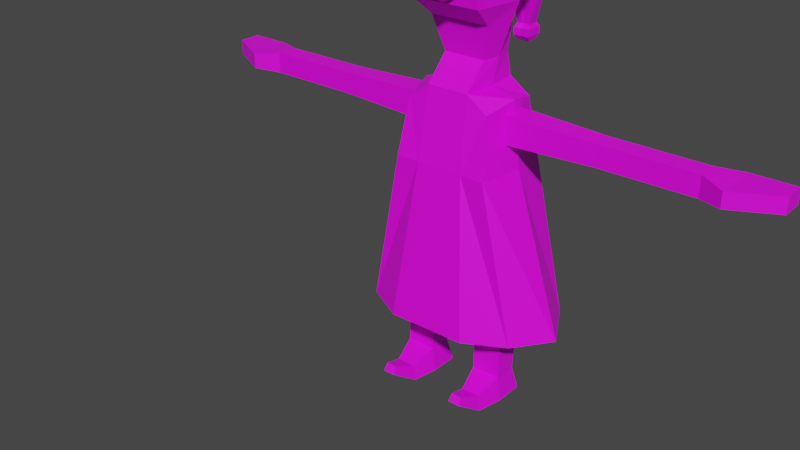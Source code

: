 # Source: helper.blend  (saved by Blender 2.93.21; exported with 4.5.12 LTS)
import bpy
from mathutils import Matrix  # noqa: F401  (used for matrix-valued properties, if any)

bpy.ops.wm.read_factory_settings(use_empty=True)
scene = bpy.context.scene
scene.name = 'Scene'

# ---- collections
col_collection = bpy.data.collections.new('Collection'); scene.collection.children.link(col_collection)

# ---- images (referenced by path relative to the original .blend; pixels are not part of the script)
import os
ASSET_DIR = os.environ.get("B2B_ASSET_DIR", "")  # directory of the original .blend (textures are referenced by path, not embedded)
HERE = os.path.dirname(os.path.abspath(__file__))  # packed textures are extracted next to this script under _unpacked/

def load_image(name, relpath, width, height, colorspace="sRGB"):
    """Load a texture the original file referenced (path relative to the .blend, or extracted next to this script)."""
    p = next((c for c in (os.path.join(HERE, relpath), os.path.join(ASSET_DIR, relpath)) if relpath and os.path.exists(c)), "")
    if p:
        img = bpy.data.images.load(p, check_existing=True)
        img.name = name
    else:  # same state as the original file: an image datablock whose file is absent (Cycles renders it pink)
        img = bpy.data.images.new(name, width, height)
        img.source = "FILE"
        img.filepath = "//" + (relpath or name)
    img.colorspace_settings.name = colorspace
    return img
img_helper = load_image('Helper', 'Helper.png', 1024, 1024, 'sRGB')

# ---- materials (node trees are filled in below, after node groups)
mat_helper = bpy.data.materials.new('Helper')
mat_helper.use_transparent_shadow = False

# ---- material node trees
mat_helper.use_nodes = True; mat_helper.node_tree.nodes.clear()
_N = mat_helper.node_tree.nodes; _L = mat_helper.node_tree.links
n0 = _N.new('ShaderNodeBsdfPrincipled'); n0.name = 'Principled BSDF'; n0.location = (10, 300)
n0.distribution = 'GGX'
n0.subsurface_method = 'BURLEY'
n0.inputs[3].default_value = 1.45
n0.inputs[27].default_value = (0.0, 0.0, 0.0, 1.0)
n0.inputs[28].default_value = 1.0
n1 = _N.new('ShaderNodeOutputMaterial'); n1.name = 'Material Output'; n1.location = (300, 300)
n2 = _N.new('ShaderNodeTexImage'); n2.name = 'Image Texture'; n2.location = (-280, 280)
n2.image = img_helper
_L.new(n0.outputs[0], n1.inputs[0])
_L.new(n2.outputs[0], n0.inputs[0])
n1.is_active_output = True

# ---- world
world_world = bpy.data.worlds.new('World'); scene.world = world_world
world_world.use_nodes = True; world_world.node_tree.nodes.clear()
_N = world_world.node_tree.nodes; _L = world_world.node_tree.links
n0 = _N.new('ShaderNodeOutputWorld'); n0.name = 'World Output'; n0.location = (300, 300)
n1 = _N.new('ShaderNodeBackground'); n1.name = 'Background'; n1.location = (10, 300)
n1.inputs[0].default_value = (0.05088, 0.05088, 0.05088, 1.0)
_L.new(n1.outputs[0], n0.inputs[0])
n0.is_active_output = True
world_world.color = (0.05088, 0.05088, 0.05088)
world_world.use_sun_shadow = False
world_world.sun_shadow_jitter_overblur = 0.0

# ---- meshes
me_cube_001 = bpy.data.meshes.new('Cube.001')
me_cube_001.from_pydata([(1.0, -0.4736, 1.014), (0.5936, -0.5403, 3.014), (1.0, 0.6228, 1.014), (0.5936, 0.5403, 3.014), (0.3179, -0.1846, 0.3101), (0.3179, -0.1846, 1.417), (0.3179, 0.1092, 0.3101), (0.3179, 0.1846, 1.417), (0.6871, -0.1846, 0.3101), (0.6871, -0.1846, 1.417), (0.6871, 0.1092, 0.3101), (0.6871, 0.1846, 1.417), (0.2743, -0.1846, 0.00159), (0.2743, 0.1846, 0.00159), (0.7308, -0.1846, 0.00159), (0.7308, 0.1846, 0.00159), (0.3827, -0.4917, 0.1825), (0.6223, -0.4917, 0.1825), (0.3544, -0.4917, -0.01768), (0.6506, -0.4917, -0.01768), (0.4389, -0.7737, 0.2965), (0.5662, -0.7737, 0.2965), (0.4239, -0.8239, 0.2028), (0.5812, -0.8239, 0.2028), (1.345, 0.0, 1.014), (0.7055, 0.0, 3.014), (0.5254, 0.4079, 3.729), (0.6099, 0.0, 3.823), (0.5254, -0.4079, 3.724), (0.3512, -0.176, 3.334), (0.3512, -0.176, 3.686), (0.3512, 0.176, 3.334), (0.3512, 0.176, 3.686), (1.718, -0.1321, 3.378), (1.718, -0.1321, 3.642), (1.718, 0.1321, 3.378), (1.718, 0.1321, 3.642), (2.887, 0.1296, 3.639), (2.887, 0.1296, 3.38), (2.887, -0.1296, 3.38), (2.887, -0.1296, 3.639), (3.183, 0.2802, 3.604), (3.183, 0.2802, 3.415), (3.183, -0.2802, 3.415), (3.183, -0.2802, 3.604), (3.716, 0.2802, 3.604), (3.716, 0.2802, 3.415), (3.716, 0.001736, 3.415), (3.716, 0.001736, 3.604), (0.2968, 0.5403, 3.014), (0.5, -0.7444, 1.014), (0.5, 0.7229, 1.014), (0.2968, -0.5403, 3.014), (0.6724, 0.0, 1.014), (0.2627, 0.4079, 3.912), (0.2627, -0.4079, 3.912), (0.305, 0.0, 3.912), (0.2627, -0.1171, 4.218), (0.4368, -0.5822, 5.389), (0.2627, 0.3293, 4.218), (0.305, 0.1061, 4.218), (0.4368, -0.5016, 4.885), (0.3879, -0.3352, 5.828), (0.3096, 0.3918, 4.874), (0.5381, 0.1061, 4.885), (0.3273, 0.4914, 5.378), (0.8405, 0.2971, 5.671), (0.4544, 0.1061, 5.924), (0.376, -0.2256, 4.643), (0.2931, 0.3697, 4.643), (0.456, 0.1061, 4.65), (0.4368, -0.5419, 5.137), (0.3185, 0.4416, 5.126), (0.5381, 0.1061, 5.137), (0.3097, 0.4914, 5.496), (0.5169, 0.1061, 5.525), (0.4244, -0.5195, 5.5), (0.4553, 0.2575, 5.385), (0.5103, -0.0832, 5.389), (0.2147, 1.281, 5.225), (0.2108, 1.164, 5.648), (0.3033, 1.116, 5.237), (0.2948, 0.9989, 5.683), (0.3899, 0.467, 5.827), (0.4197, 0.584, 5.244), (0.2604, 0.8802, 5.222), (0.08097, 1.012, 4.314), (0.07802, 1.165, 4.314), (0.1039, 0.97, 4.263), (0.09933, 1.208, 4.263), (0.1039, 0.97, 4.174), (0.09933, 1.208, 4.174), (0.07894, 1.026, 4.106), (0.0765, 1.152, 4.106), (-1.0, -0.4736, 1.014), (-0.5936, -0.5403, 3.014), (-1.0, 0.6228, 1.014), (-0.5936, 0.5403, 3.014), (0.0, 0.7229, 1.014), (0.0, 0.5403, 3.014), (0.0, -0.7444, 1.014), (0.0, -0.5403, 3.014), (-0.3179, -0.1846, 0.3101), (-0.3179, -0.1846, 1.417), (-0.3179, 0.1092, 0.3101), (-0.3179, 0.1846, 1.417), (-0.6871, -0.1846, 0.3101), (-0.6871, -0.1846, 1.417), (-0.6871, 0.1092, 0.3101), (-0.6871, 0.1846, 1.417), (-0.2743, -0.1846, 0.00159), (-0.2743, 0.1846, 0.00159), (-0.7308, -0.1846, 0.00159), (-0.7308, 0.1846, 0.00159), (-0.3827, -0.4917, 0.1825), (-0.6223, -0.4917, 0.1825), (-0.3544, -0.4917, -0.01768), (-0.6506, -0.4917, -0.01768), (-0.4389, -0.7737, 0.2965), (-0.5662, -0.7737, 0.2965), (-0.4239, -0.8239, 0.2028), (-0.5812, -0.8239, 0.2028), (-1.345, 0.0, 1.014), (-0.7055, 0.0, 3.014), (0.0, 0.0, 1.014), (0.0, 0.4079, 3.912), (-0.5254, 0.4079, 3.729), (-0.6099, 0.0, 3.823), (-0.5254, -0.4079, 3.724), (0.0, -0.4079, 3.912), (-0.3512, -0.176, 3.334), (-0.3512, -0.176, 3.686), (-0.3512, 0.176, 3.334), (-0.3512, 0.176, 3.686), (-1.718, -0.1321, 3.378), (-1.718, -0.1321, 3.642), (-1.718, 0.1321, 3.378), (-1.718, 0.1321, 3.642), (-2.887, 0.1296, 3.639), (-2.887, 0.1296, 3.38), (-2.887, -0.1296, 3.38), (-2.887, -0.1296, 3.639), (-3.183, 0.2802, 3.604), (-3.183, 0.2802, 3.415), (-3.183, -0.2802, 3.415), (-3.183, -0.2802, 3.604), (-3.716, 0.2802, 3.604), (-3.716, 0.2802, 3.415), (-3.716, 0.001736, 3.415), (-3.716, 0.001736, 3.604), (-0.2968, 0.5403, 3.014), (-0.5, -0.7444, 1.014), (-0.5, 0.7229, 1.014), (-0.2968, -0.5403, 3.014), (-0.6724, 0.0, 1.014), (-0.2627, 0.4079, 3.912), (-0.2627, -0.4079, 3.912), (-0.305, 0.0, 3.912), (-0.2627, -0.1171, 4.218), (0.0, -0.1171, 4.218), (-0.4368, -0.5822, 5.389), (0.0, 0.3293, 4.218), (-0.2627, 0.3293, 4.218), (-0.305, 0.1061, 4.218), (-0.4368, -0.5016, 4.885), (0.0, -0.5016, 4.885), (-0.3879, -0.3352, 5.828), (0.0, 0.5295, 4.864), (-0.3096, 0.3918, 4.874), (-0.5381, 0.1061, 4.885), (0.0, -0.5822, 5.389), (0.0, 0.6108, 5.389), (-0.3273, 0.4914, 5.378), (-0.8405, 0.2971, 5.671), (0.0, -0.374, 5.929), (0.0, 0.1061, 6.066), (0.0, 0.467, 5.936), (0.0, 0.972, 5.23), (-0.4544, 0.1061, 5.924), (-0.376, -0.2256, 4.643), (0.0, -0.2256, 4.643), (-0.2931, 0.3697, 4.643), (-0.456, 0.1061, 4.65), (0.0, 0.4026, 4.65), (-0.4368, -0.5419, 5.137), (0.0, -1.002, 5.133), (-0.3185, 0.4416, 5.126), (-0.5381, 0.1061, 5.137), (0.0, 0.5702, 5.126), (-0.3097, 0.4914, 5.496), (-0.5169, 0.1061, 5.525), (-0.4244, -0.5195, 5.5), (0.0, -0.5293, 5.526), (0.0, 0.6108, 5.506), (-0.4553, 0.2575, 5.385), (-0.5103, -0.0832, 5.389), (-0.2147, 1.281, 5.225), (-0.2108, 1.164, 5.648), (-0.3033, 1.116, 5.237), (-0.2948, 0.9989, 5.683), (0.0, 1.215, 5.652), (0.0, 0.9989, 5.744), (0.0, 1.332, 5.229), (-0.3899, 0.467, 5.827), (-0.4197, 0.584, 5.244), (-0.2604, 0.8802, 5.222), (0.0, 1.019, 4.314), (0.0, 1.156, 4.314), (-0.08097, 1.012, 4.314), (-0.07802, 1.165, 4.314), (0.0, 0.9806, 4.263), (0.0, 1.194, 4.263), (-0.1039, 0.97, 4.263), (-0.09933, 1.208, 4.263), (0.0, 0.9806, 4.174), (0.0, 1.194, 4.174), (-0.1039, 0.97, 4.174), (-0.09933, 1.208, 4.174), (0.0, 1.031, 4.106), (0.0, 1.144, 4.106), (-0.07894, 1.026, 4.106), (-0.0765, 1.152, 4.106)], [], [(51, 49, 3, 2), (24, 25, 1, 0), (53, 24, 0, 50), (52, 1, 28, 55), (50, 52, 101, 100), (4, 5, 7, 6), (6, 7, 11, 10), (10, 11, 9, 8), (8, 9, 5, 4), (8, 4, 16, 17), (11, 7, 5, 9), (13, 15, 14, 12), (6, 10, 15, 13), (4, 6, 13, 12), (10, 8, 14, 15), (18, 19, 23, 22), (14, 8, 17, 19), (12, 14, 19, 18), (4, 12, 18, 16), (21, 20, 22, 23), (16, 18, 22, 20), (17, 16, 20, 21), (19, 17, 21, 23), (49, 99, 125, 54), (51, 2, 24, 53), (2, 3, 25, 24), (55, 56, 60, 57), (56, 54, 59, 60), (25, 3, 26, 27), (1, 25, 27, 28), (29, 30, 32, 31), (31, 32, 36, 35), (36, 34, 40, 37), (33, 34, 30, 29), (31, 35, 33, 29), (36, 32, 30, 34), (37, 40, 44, 41), (35, 36, 37, 38), (34, 33, 39, 40), (33, 35, 38, 39), (44, 43, 47, 48), (38, 37, 41, 42), (40, 39, 43, 44), (39, 38, 42, 43), (46, 45, 48, 47), (43, 42, 46, 47), (41, 44, 48, 45), (42, 41, 45, 46), (26, 54, 56, 27), (27, 56, 55, 28), (98, 51, 53, 124), (3, 49, 54, 26), (0, 1, 52, 50), (101, 52, 55, 129), (124, 53, 50, 100), (98, 99, 49, 51), (70, 69, 63, 64), (180, 68, 61, 165), (54, 125, 161, 59), (129, 55, 57, 159), (73, 72, 65, 77), (185, 71, 58, 170), (69, 183, 167, 63), (68, 70, 64, 61), (176, 83, 82, 201), (76, 75, 67, 62), (72, 188, 171, 65), (71, 73, 78, 58), (67, 175, 174, 62), (83, 84, 81, 82), (192, 76, 62, 174), (87, 81, 86), (57, 60, 70, 68), (59, 161, 183, 69), (159, 57, 68, 180), (60, 59, 69, 70), (61, 64, 73, 71), (63, 167, 188, 72), (165, 61, 71, 185), (64, 63, 72, 73), (65, 171, 193, 74), (170, 58, 76, 192), (58, 78, 75, 76), (66, 77, 75), (75, 78, 66), (75, 77, 65, 74), (77, 66, 73), (78, 73, 66), (81, 79, 80, 82), (80, 200, 201, 82), (79, 202, 200, 80), (81, 87, 79), (74, 193, 177, 85), (75, 74, 85, 84), (67, 75, 84, 83), (175, 67, 83, 176), (86, 81, 85), (87, 86, 88, 89), (202, 79, 87, 207), (85, 177, 206, 86), (84, 85, 81), (211, 89, 91, 215), (86, 206, 210, 88), (207, 87, 89, 211), (215, 91, 93, 219), (88, 210, 214, 90), (89, 88, 90, 91), (92, 218, 219, 93), (90, 214, 218, 92), (91, 90, 92, 93), (152, 96, 97, 150), (122, 94, 95, 123), (154, 151, 94, 122), (153, 156, 128, 95), (151, 100, 101, 153), (102, 104, 105, 103), (104, 108, 109, 105), (108, 106, 107, 109), (106, 102, 103, 107), (106, 115, 114, 102), (109, 107, 103, 105), (111, 110, 112, 113), (104, 111, 113, 108), (102, 110, 111, 104), (108, 113, 112, 106), (116, 120, 121, 117), (112, 117, 115, 106), (110, 116, 117, 112), (102, 114, 116, 110), (119, 121, 120, 118), (114, 118, 120, 116), (115, 119, 118, 114), (117, 121, 119, 115), (150, 155, 125, 99), (152, 154, 122, 96), (96, 122, 123, 97), (156, 158, 163, 157), (157, 163, 162, 155), (123, 127, 126, 97), (95, 128, 127, 123), (130, 132, 133, 131), (132, 136, 137, 133), (137, 138, 141, 135), (134, 130, 131, 135), (132, 130, 134, 136), (137, 135, 131, 133), (138, 142, 145, 141), (136, 139, 138, 137), (135, 141, 140, 134), (134, 140, 139, 136), (145, 149, 148, 144), (139, 143, 142, 138), (141, 145, 144, 140), (140, 144, 143, 139), (147, 148, 149, 146), (144, 148, 147, 143), (142, 146, 149, 145), (143, 147, 146, 142), (126, 127, 157, 155), (127, 128, 156, 157), (98, 124, 154, 152), (97, 126, 155, 150), (94, 151, 153, 95), (101, 129, 156, 153), (124, 100, 151, 154), (98, 152, 150, 99), (182, 169, 168, 181), (180, 165, 164, 179), (155, 162, 161, 125), (129, 159, 158, 156), (187, 194, 172, 186), (185, 170, 160, 184), (181, 168, 167, 183), (179, 164, 169, 182), (176, 201, 199, 203), (191, 166, 178, 190), (186, 172, 171, 188), (184, 160, 195, 187), (178, 166, 174, 175), (203, 199, 198, 204), (192, 174, 166, 191), (209, 208, 198), (158, 179, 182, 163), (162, 181, 183, 161), (159, 180, 179, 158), (163, 182, 181, 162), (164, 184, 187, 169), (168, 186, 188, 167), (165, 185, 184, 164), (169, 187, 186, 168), (172, 189, 193, 171), (170, 192, 191, 160), (160, 191, 190, 195), (173, 190, 194), (190, 173, 195), (190, 189, 172, 194), (194, 187, 173), (195, 173, 187), (198, 199, 197, 196), (197, 199, 201, 200), (196, 197, 200, 202), (198, 196, 209), (189, 205, 177, 193), (190, 204, 205, 189), (178, 203, 204, 190), (175, 176, 203, 178), (208, 205, 198), (209, 213, 212, 208), (202, 207, 209, 196), (205, 208, 206, 177), (204, 198, 205), (211, 215, 217, 213), (208, 212, 210, 206), (207, 211, 213, 209), (215, 219, 221, 217), (212, 216, 214, 210), (213, 217, 216, 212), (220, 221, 219, 218), (216, 220, 218, 214), (217, 221, 220, 216)])
_uv = me_cube_001.uv_layers.new(name='UVMap')
_uv.uv.foreach_set('vector', [0.1492, 0.4085, 0.132, 0.2352, 0.1577, 0.2352, 0.1927, 0.4083, 0.07105, 0.6924, 0.06691, 0.5182, 0.1142, 0.5158, 0.1142, 0.6897, 0.5093, 0.1943, 0.5093, 0.2525, 0.4683, 0.2226, 0.4449, 0.1794, 0.3449, 0.1937, 0.3706, 0.1937, 0.3646, 0.256, 0.3419, 0.2721, 0.3625, 0.0198, 0.3449, 0.1937, 0.3192, 0.1937, 0.3192, 0.0198, 0.4835, 0.8504, 0.483, 0.7548, 0.5145, 0.755, 0.5086, 0.8506, 0.9265, 0.4032, 0.9267, 0.4988, 0.8948, 0.4988, 0.8945, 0.4032, 0.5118, 0.6195, 0.5185, 0.7152, 0.4867, 0.7152, 0.4864, 0.6195, 0.7863, 0.885, 0.7863, 0.9802, 0.7544, 0.9801, 0.7544, 0.8849, 0.3022, 0.9216, 0.3341, 0.9216, 0.3285, 0.9475, 0.3078, 0.9475, 0.2626, 0.9221, 0.2626, 0.954, 0.2307, 0.954, 0.2307, 0.9221, 0.9421, 0.2336, 0.9026, 0.2336, 0.9026, 0.2017, 0.9421, 0.2017, 0.9265, 0.4032, 0.8945, 0.4032, 0.891, 0.3763, 0.9304, 0.3763, 0.4835, 0.8504, 0.5086, 0.8506, 0.5145, 0.8775, 0.483, 0.8773, 0.5118, 0.6195, 0.4864, 0.6195, 0.4867, 0.5927, 0.5185, 0.5927, 0.9351, 0.1751, 0.9095, 0.1751, 0.9155, 0.1465, 0.9291, 0.1465, 0.4867, 0.5927, 0.4864, 0.6195, 0.4595, 0.6086, 0.4596, 0.5912, 0.9421, 0.2017, 0.9026, 0.2017, 0.9095, 0.1751, 0.9351, 0.1751, 0.4835, 0.8504, 0.483, 0.8773, 0.458, 0.8784, 0.4583, 0.8609, 0.97, 0.3886, 0.97, 0.3776, 0.9785, 0.3763, 0.9785, 0.39, 0.4583, 0.8609, 0.458, 0.8784, 0.4305, 0.8588, 0.435, 0.8506, 0.3078, 0.9475, 0.3285, 0.9475, 0.3236, 0.9724, 0.3126, 0.9724, 0.4596, 0.5912, 0.4595, 0.6086, 0.4348, 0.6186, 0.4305, 0.6104, 0.132, 0.2352, 0.1064, 0.2352, 0.1067, 0.1573, 0.1294, 0.1573, 0.5718, 0.1794, 0.5632, 0.2226, 0.5093, 0.2525, 0.5093, 0.1943, 0.0198, 0.6942, 0.02115, 0.5202, 0.06691, 0.5182, 0.07105, 0.6924, 0.5872, 0.5442, 0.552, 0.548, 0.54, 0.5226, 0.5594, 0.5205, 0.552, 0.548, 0.5173, 0.5516, 0.5212, 0.5245, 0.54, 0.5226, 0.06691, 0.5182, 0.02115, 0.5202, 0.02997, 0.4577, 0.06411, 0.4481, 0.1142, 0.5158, 0.06691, 0.5182, 0.06411, 0.4481, 0.1003, 0.4548, 0.9784, 0.7074, 0.9784, 0.7378, 0.9484, 0.7374, 0.9484, 0.7071, 0.863, 0.3105, 0.8325, 0.3105, 0.8363, 0.1921, 0.8592, 0.1921, 0.8159, 0.4946, 0.8388, 0.4946, 0.8385, 0.5957, 0.8161, 0.5957, 0.3066, 0.7638, 0.3293, 0.7638, 0.3324, 0.882, 0.3022, 0.882, 0.6662, 0.3763, 0.6625, 0.4946, 0.6396, 0.4946, 0.6358, 0.3763, 0.8159, 0.4946, 0.8124, 0.3763, 0.8428, 0.3763, 0.8388, 0.4946, 0.8161, 0.5957, 0.8385, 0.5957, 0.8514, 0.6213, 0.803, 0.6213, 0.8592, 0.1921, 0.8363, 0.1921, 0.8366, 0.09107, 0.859, 0.09107, 0.3293, 0.7638, 0.3066, 0.7638, 0.307, 0.6627, 0.3293, 0.6627, 0.6396, 0.4946, 0.6625, 0.4946, 0.6623, 0.5957, 0.6398, 0.5957, 0.3249, 0.6369, 0.3086, 0.6369, 0.3114, 0.5912, 0.3276, 0.5912, 0.859, 0.09107, 0.8366, 0.09107, 0.84, 0.0659, 0.8563, 0.0659, 0.3293, 0.6627, 0.307, 0.6627, 0.3086, 0.6369, 0.3249, 0.6369, 0.6398, 0.5957, 0.6623, 0.5957, 0.6753, 0.6213, 0.6268, 0.6213, 0.6814, 0.3059, 0.6977, 0.3058, 0.6977, 0.3299, 0.6814, 0.3299, 0.6268, 0.6213, 0.6753, 0.6213, 0.6753, 0.6675, 0.6512, 0.6675, 0.803, 0.6213, 0.8514, 0.6213, 0.827, 0.6675, 0.803, 0.6675, 0.8563, 0.0659, 0.84, 0.0659, 0.84, 0.0198, 0.8563, 0.0198, 0.5614, 0.8897, 0.5841, 0.8906, 0.5805, 0.9258, 0.5541, 0.9254, 0.5541, 0.9254, 0.5805, 0.9258, 0.5841, 0.9611, 0.5614, 0.9601, 0.5718, 0.1361, 0.5718, 0.1794, 0.5093, 0.1943, 0.5093, 0.1361, 0.1577, 0.2352, 0.132, 0.2352, 0.1294, 0.1573, 0.1521, 0.1731, 0.4053, 0.02231, 0.3706, 0.1937, 0.3449, 0.1937, 0.3625, 0.0198, 0.3192, 0.1937, 0.3449, 0.1937, 0.3419, 0.2721, 0.3192, 0.2721, 0.5093, 0.1361, 0.5093, 0.1943, 0.4449, 0.1794, 0.4449, 0.1361, 0.106, 0.4085, 0.1064, 0.2352, 0.132, 0.2352, 0.1492, 0.4085, 0.535, 0.4859, 0.5135, 0.4885, 0.5094, 0.4688, 0.5322, 0.4659, 0.8953, 0.9288, 0.8717, 0.9064, 0.8842, 0.8855, 0.9116, 0.9116, 0.1294, 0.1573, 0.1067, 0.1573, 0.1069, 0.1306, 0.1296, 0.1306, 0.3192, 0.2721, 0.3419, 0.2721, 0.3415, 0.3012, 0.3188, 0.3012, 0.5299, 0.4442, 0.5027, 0.4476, 0.496, 0.4265, 0.5151, 0.4241, 0.6268, 0.9078, 0.6316, 0.8707, 0.6529, 0.8707, 0.6527, 0.9085, 0.1321, 0.09398, 0.1067, 0.09344, 0.1063, 0.07518, 0.1334, 0.07402, 0.564, 0.4832, 0.535, 0.4859, 0.5322, 0.4659, 0.585, 0.4601, 0.7885, 0.7801, 0.8218, 0.7857, 0.8066, 0.8306, 0.7815, 0.8264, 0.5809, 0.407, 0.5264, 0.4108, 0.5231, 0.3763, 0.5623, 0.3804, 0.134, 0.05233, 0.1062, 0.05257, 0.106, 0.02996, 0.1347, 0.03063, 0.5861, 0.438, 0.5299, 0.4442, 0.5439, 0.4208, 0.5872, 0.416, 0.8321, 0.7553, 0.7933, 0.7487, 0.7995, 0.7083, 0.8321, 0.7172, 0.4935, 0.3878, 0.4887, 0.439, 0.444, 0.4442, 0.4499, 0.4048, 0.665, 0.9086, 0.6631, 0.8719, 0.693, 0.8754, 0.7011, 0.9089, 0.4499, 0.5235, 0.444, 0.4442, 0.463, 0.5221, 0.5594, 0.5205, 0.54, 0.5226, 0.535, 0.4859, 0.564, 0.4832, 0.1296, 0.1306, 0.1069, 0.1306, 0.1067, 0.09344, 0.1321, 0.09398, 0.3188, 0.3012, 0.3415, 0.3012, 0.3515, 0.3368, 0.319, 0.3368, 0.54, 0.5226, 0.5212, 0.5245, 0.5135, 0.4885, 0.535, 0.4859, 0.585, 0.4601, 0.5322, 0.4659, 0.5299, 0.4442, 0.5861, 0.438, 0.1334, 0.07402, 0.1063, 0.07518, 0.1062, 0.05257, 0.134, 0.05233, 0.9116, 0.9116, 0.8842, 0.8855, 0.8865, 0.8831, 0.9413, 0.8802, 0.5322, 0.4659, 0.5094, 0.4688, 0.5027, 0.4476, 0.5299, 0.4442, 0.1347, 0.03063, 0.106, 0.02996, 0.106, 0.0198, 0.1331, 0.02047, 0.6527, 0.9085, 0.6529, 0.8707, 0.6631, 0.8719, 0.665, 0.9086, 0.5872, 0.416, 0.5439, 0.4208, 0.5264, 0.4108, 0.5809, 0.407, 0.4682, 0.3346, 0.4449, 0.3107, 0.4581, 0.3041, 0.4581, 0.3041, 0.4682, 0.2921, 0.4682, 0.3346, 0.5264, 0.4108, 0.5151, 0.4241, 0.496, 0.4265, 0.495, 0.4163, 0.372, 0.7411, 0.389, 0.7033, 0.389, 0.7558, 0.5439, 0.4208, 0.5299, 0.4442, 0.5065, 0.4008, 0.444, 0.4442, 0.4305, 0.4466, 0.4367, 0.4091, 0.4499, 0.4048, 0.7973, 0.8437, 0.7786, 0.8453, 0.7815, 0.8264, 0.8066, 0.8306, 0.9088, 0.7442, 0.8901, 0.7439, 0.8904, 0.7071, 0.9088, 0.7074, 0.444, 0.4442, 0.4499, 0.5235, 0.4305, 0.4466, 0.944, 0.2732, 0.9336, 0.3, 0.9026, 0.3, 0.9105, 0.2775, 0.5708, 0.659, 0.5581, 0.6316, 0.561, 0.5912, 0.5708, 0.6122, 0.5231, 0.3763, 0.5264, 0.4108, 0.4887, 0.439, 0.4935, 0.3878, 0.7933, 0.7487, 0.8321, 0.7553, 0.8218, 0.7857, 0.7885, 0.7801, 0.463, 0.5221, 0.444, 0.4442, 0.4646, 0.4433, 0.4499, 0.5235, 0.463, 0.5221, 0.4669, 0.5262, 0.4465, 0.5283, 0.8901, 0.7439, 0.9088, 0.7442, 0.8974, 0.8227, 0.8907, 0.8227, 0.9359, 0.6317, 0.9134, 0.6348, 0.9078, 0.5566, 0.9148, 0.5561, 0.3885, 0.9351, 0.3805, 0.9071, 0.3885, 0.888, 0.8905, 0.8272, 0.8991, 0.8272, 0.8991, 0.8349, 0.8906, 0.8348, 0.9148, 0.5561, 0.9078, 0.5566, 0.9075, 0.5519, 0.9165, 0.5512, 0.8907, 0.8227, 0.8974, 0.8227, 0.8991, 0.8272, 0.8905, 0.8272, 0.8906, 0.8348, 0.8991, 0.8349, 0.8973, 0.8407, 0.8907, 0.8406, 0.9165, 0.5512, 0.9075, 0.5519, 0.907, 0.5443, 0.916, 0.5436, 0.4465, 0.5283, 0.4669, 0.5262, 0.4677, 0.5338, 0.4474, 0.5359, 0.5581, 0.7122, 0.5586, 0.7054, 0.5684, 0.7054, 0.569, 0.712, 0.916, 0.5436, 0.907, 0.5443, 0.9065, 0.5389, 0.9134, 0.5384, 0.4474, 0.5359, 0.4677, 0.5338, 0.4638, 0.5401, 0.453, 0.5412, 0.06275, 0.4085, 0.0198, 0.4083, 0.05504, 0.2352, 0.0807, 0.2352, 0.6469, 0.2662, 0.6114, 0.2637, 0.6128, 0.08876, 0.6572, 0.09017, 0.5093, 0.07797, 0.4449, 0.09288, 0.4683, 0.04963, 0.5093, 0.0198, 0.2935, 0.1937, 0.2964, 0.2721, 0.2737, 0.256, 0.2679, 0.1937, 0.276, 0.0198, 0.3192, 0.0198, 0.3192, 0.1937, 0.2935, 0.1937, 0.6827, 0.7353, 0.708, 0.7353, 0.7148, 0.8311, 0.6829, 0.8311, 0.1484, 0.8058, 0.1803, 0.8058, 0.1806, 0.9014, 0.1486, 0.9014, 0.09784, 0.8295, 0.07277, 0.8294, 0.07228, 0.7338, 0.1038, 0.734, 0.5541, 0.7548, 0.586, 0.7549, 0.586, 0.8501, 0.5541, 0.8501, 0.4625, 0.918, 0.4569, 0.9438, 0.4361, 0.9438, 0.4305, 0.918, 0.1767, 0.973, 0.1448, 0.973, 0.1448, 0.941, 0.1767, 0.941, 0.9026, 0.1069, 0.9026, 0.07496, 0.9421, 0.07496, 0.9421, 0.1069, 0.1484, 0.8058, 0.1448, 0.779, 0.1843, 0.779, 0.1803, 0.8058, 0.6827, 0.7353, 0.6829, 0.7086, 0.7148, 0.7085, 0.708, 0.7353, 0.09784, 0.8295, 0.1038, 0.8564, 0.07228, 0.8563, 0.07277, 0.8294, 0.9095, 0.04839, 0.9155, 0.0198, 0.9291, 0.0198, 0.9351, 0.04839, 0.07228, 0.8563, 0.04724, 0.8573, 0.04756, 0.8399, 0.07277, 0.8294, 0.9026, 0.07496, 0.9095, 0.04839, 0.9351, 0.04839, 0.9421, 0.07496, 0.6827, 0.7353, 0.6557, 0.7244, 0.6559, 0.7071, 0.6829, 0.7086, 0.5106, 0.9303, 0.5021, 0.9316, 0.5021, 0.918, 0.5106, 0.9193, 0.6557, 0.7244, 0.6311, 0.7344, 0.6268, 0.7263, 0.6559, 0.7071, 0.4569, 0.9438, 0.452, 0.9688, 0.441, 0.9688, 0.4361, 0.9438, 0.04724, 0.8573, 0.0198, 0.8378, 0.02424, 0.8296, 0.04756, 0.8399, 0.0807, 0.2352, 0.08397, 0.1573, 0.1067, 0.1573, 0.1064, 0.2352, 0.5718, 0.09288, 0.5093, 0.07797, 0.5093, 0.0198, 0.5632, 0.04963, 0.705, 0.2653, 0.6469, 0.2662, 0.6572, 0.09017, 0.705, 0.09039, 0.3909, 0.3865, 0.3628, 0.4091, 0.3446, 0.4062, 0.3572, 0.3813, 0.3572, 0.3813, 0.3446, 0.4062, 0.3251, 0.4036, 0.3221, 0.3763, 0.6572, 0.09017, 0.6591, 0.0198, 0.6951, 0.02807, 0.705, 0.09039, 0.6128, 0.08876, 0.6255, 0.02729, 0.6591, 0.0198, 0.6572, 0.09017, 0.6114, 0.3058, 0.6418, 0.3059, 0.6418, 0.3363, 0.6114, 0.3363, 0.1538, 0.7394, 0.1578, 0.6213, 0.1806, 0.6213, 0.1843, 0.7394, 0.7575, 0.1926, 0.7577, 0.09153, 0.7801, 0.09153, 0.7803, 0.1926, 0.2586, 0.7642, 0.2626, 0.8825, 0.2323, 0.8825, 0.2359, 0.7642, 0.7543, 0.6675, 0.7239, 0.6675, 0.7277, 0.5492, 0.7505, 0.5492, 0.7575, 0.1926, 0.7803, 0.1926, 0.7843, 0.3109, 0.7539, 0.3109, 0.7577, 0.09153, 0.7445, 0.06592, 0.7929, 0.06592, 0.7801, 0.09153, 0.1578, 0.6213, 0.1581, 0.5202, 0.1805, 0.5202, 0.1806, 0.6213, 0.2359, 0.7642, 0.2363, 0.6631, 0.2586, 0.6631, 0.2586, 0.7642, 0.7277, 0.5492, 0.7279, 0.4481, 0.7503, 0.4481, 0.7505, 0.5492, 0.2407, 0.6377, 0.2382, 0.5912, 0.2545, 0.5912, 0.257, 0.6377, 0.1581, 0.5202, 0.1608, 0.4942, 0.1772, 0.4942, 0.1805, 0.5202, 0.2363, 0.6631, 0.2407, 0.6377, 0.257, 0.6377, 0.2586, 0.6631, 0.7279, 0.4481, 0.7149, 0.4225, 0.7634, 0.4225, 0.7503, 0.4481, 0.9484, 0.8013, 0.9484, 0.7775, 0.9647, 0.7774, 0.9647, 0.8011, 0.7149, 0.4225, 0.7393, 0.3763, 0.7634, 0.3763, 0.7634, 0.4225, 0.7445, 0.06592, 0.7445, 0.0198, 0.7686, 0.0198, 0.7929, 0.06592, 0.1608, 0.4942, 0.1609, 0.4481, 0.1772, 0.4481, 0.1772, 0.4942, 0.0271, 0.9683, 0.0198, 0.9326, 0.04618, 0.9322, 0.04983, 0.9674, 0.0198, 0.9326, 0.0271, 0.8978, 0.04983, 0.8969, 0.04618, 0.9322, 0.5718, 0.1361, 0.5093, 0.1361, 0.5093, 0.07797, 0.5718, 0.09288, 0.05504, 0.2352, 0.06126, 0.1731, 0.08397, 0.1573, 0.0807, 0.2352, 0.2323, 0.02231, 0.276, 0.0198, 0.2935, 0.1937, 0.2679, 0.1937, 0.3192, 0.1937, 0.3192, 0.2721, 0.2964, 0.2721, 0.2935, 0.1937, 0.5093, 0.1361, 0.4449, 0.1361, 0.4449, 0.09288, 0.5093, 0.07797, 0.106, 0.4085, 0.06275, 0.4085, 0.0807, 0.2352, 0.1064, 0.2352, 0.3418, 0.4426, 0.3403, 0.4624, 0.3129, 0.4587, 0.3172, 0.4393, 0.8953, 0.9288, 0.9116, 0.9116, 0.939, 0.9376, 0.9189, 0.9511, 0.08397, 0.1573, 0.08417, 0.1306, 0.1069, 0.1306, 0.1067, 0.1573, 0.3192, 0.2721, 0.3188, 0.3012, 0.2961, 0.3012, 0.2964, 0.2721, 0.3373, 0.484, 0.3204, 0.5035, 0.2988, 0.5005, 0.3058, 0.4796, 0.6268, 0.9078, 0.6527, 0.9085, 0.6526, 0.9462, 0.6313, 0.9462, 0.0814, 0.09398, 0.0799, 0.07402, 0.1063, 0.07518, 0.1067, 0.09344, 0.3687, 0.4464, 0.39, 0.4704, 0.3403, 0.4624, 0.3418, 0.4426, 0.7885, 0.7801, 0.7815, 0.8264, 0.7562, 0.8229, 0.7551, 0.7755, 0.3842, 0.5232, 0.3642, 0.5491, 0.3268, 0.5516, 0.3325, 0.5172, 0.07898, 0.05233, 0.07805, 0.03063, 0.106, 0.02996, 0.1062, 0.05257, 0.3905, 0.4924, 0.3909, 0.5144, 0.3499, 0.508, 0.3373, 0.484, 0.7544, 0.7434, 0.7657, 0.7071, 0.7995, 0.7083, 0.7933, 0.7487, 0.2966, 0.539, 0.2519, 0.5204, 0.2474, 0.4807, 0.294, 0.4876, 0.665, 0.9086, 0.7011, 0.9089, 0.6927, 0.9425, 0.6628, 0.9453, 0.2507, 0.4019, 0.2637, 0.4038, 0.2474, 0.4807, 0.3628, 0.4091, 0.3687, 0.4464, 0.3418, 0.4426, 0.3446, 0.4062, 0.08417, 0.1306, 0.0814, 0.09398, 0.1067, 0.09344, 0.1069, 0.1306, 0.3188, 0.3012, 0.319, 0.3368, 0.2865, 0.3368, 0.2961, 0.3012, 0.3446, 0.4062, 0.3418, 0.4426, 0.3172, 0.4393, 0.3251, 0.4036, 0.39, 0.4704, 0.3905, 0.4924, 0.3373, 0.484, 0.3403, 0.4624, 0.0799, 0.07402, 0.07898, 0.05233, 0.1062, 0.05257, 0.1063, 0.07518, 0.9116, 0.9116, 0.9413, 0.8802, 0.9413, 0.9351, 0.939, 0.9376, 0.3403, 0.4624, 0.3373, 0.484, 0.3058, 0.4796, 0.3129, 0.4587, 0.07805, 0.03063, 0.07957, 0.02047, 0.106, 0.0198, 0.106, 0.02996, 0.6527, 0.9085, 0.665, 0.9086, 0.6628, 0.9453, 0.6526, 0.9462, 0.3909, 0.5144, 0.3842, 0.5232, 0.3325, 0.5172, 0.3499, 0.508, 0.5311, 0.2921, 0.521, 0.3226, 0.5078, 0.316, 0.521, 0.3226, 0.5311, 0.2921, 0.5311, 0.3346, 0.3325, 0.5172, 0.2972, 0.5106, 0.2988, 0.5005, 0.3204, 0.5035, 0.372, 0.8103, 0.3885, 0.7954, 0.3885, 0.8484, 0.3499, 0.508, 0.3195, 0.5262, 0.3373, 0.484, 0.2474, 0.4807, 0.2519, 0.5204, 0.2372, 0.5156, 0.2323, 0.4779, 0.7612, 0.8382, 0.7562, 0.8229, 0.7815, 0.8264, 0.7786, 0.8453, 0.8717, 0.7442, 0.8723, 0.7074, 0.8904, 0.7071, 0.8901, 0.7439, 0.2474, 0.4807, 0.2323, 0.4779, 0.2507, 0.4019, 0.944, 0.3268, 0.9105, 0.3225, 0.9026, 0.3, 0.9336, 0.3, 0.387, 0.5912, 0.387, 0.6396, 0.3755, 0.6637, 0.372, 0.6226, 0.3268, 0.5516, 0.2966, 0.539, 0.294, 0.4876, 0.3325, 0.5172, 0.7933, 0.7487, 0.7885, 0.7801, 0.7551, 0.7755, 0.7544, 0.7434, 0.2637, 0.4038, 0.2668, 0.4826, 0.2474, 0.4807, 0.2507, 0.4019, 0.248, 0.397, 0.2682, 0.3999, 0.2637, 0.4038, 0.8901, 0.7439, 0.8907, 0.8227, 0.8839, 0.8227, 0.8717, 0.7442, 0.891, 0.6348, 0.9008, 0.557, 0.9078, 0.5566, 0.9134, 0.6348, 0.0974, 0.8969, 0.0974, 0.944, 0.08942, 0.9249, 0.8905, 0.8272, 0.8906, 0.8348, 0.8819, 0.8349, 0.8819, 0.8272, 0.9008, 0.557, 0.8986, 0.5524, 0.9075, 0.5519, 0.9078, 0.5566, 0.8907, 0.8227, 0.8905, 0.8272, 0.8819, 0.8272, 0.8839, 0.8227, 0.8906, 0.8348, 0.8907, 0.8406, 0.8841, 0.8407, 0.8819, 0.8349, 0.8986, 0.5524, 0.898, 0.5448, 0.907, 0.5443, 0.9075, 0.5519, 0.248, 0.397, 0.2491, 0.3894, 0.2692, 0.3923, 0.2682, 0.3999, 0.5581, 0.6985, 0.569, 0.6988, 0.5684, 0.7054, 0.5586, 0.7054, 0.898, 0.5448, 0.8997, 0.5393, 0.9065, 0.5389, 0.907, 0.5443, 0.2491, 0.3894, 0.2543, 0.3843, 0.2649, 0.3859, 0.2692, 0.3923])
me_cube_001.materials.append(mat_helper)
me_cube_001.use_remesh_fix_poles = True
me_cube_001.use_remesh_preserve_attributes = False
me_cube_001.use_mirror_x = True
me_cube_001.update()
arm_armature = bpy.data.armatures.new('Armature')  # bones are not reproduced

# ---- objects
ob_cube = bpy.data.objects.new('Cube', me_cube_001)
ob_armature = bpy.data.objects.new('Armature', arm_armature)

# ---- transforms, parenting, visibility, modifiers, constraints
ob_cube.parent = ob_armature
ob_cube.location = (0.0, 0.0, 0.0)
ob_cube.use_mesh_mirror_x = True
_vg = ob_cube.vertex_groups.new(name='Hips')
for _i, _w in zip([0, 2, 24, 50, 51, 53, 94, 96, 98, 100, 122, 124, 151, 152, 154], [0.2963, 0.3402, 0.2588, 0.4389, 0.4211, 0.09256, 0.2963, 0.3402, 0.6377, 0.6283, 0.2588, 0.7293, 0.4389, 0.4211, 0.09256]): _vg.add([_i], _w, 'REPLACE')
_vg = ob_cube.vertex_groups.new(name='Chest')
for _i, _w in zip([0, 1, 2, 3, 24, 25, 26, 27, 28, 49, 50, 51, 52, 53, 54, 55, 56, 57, 59, 60, 69, 94, 95, 96, 97, 98, 99, 100, 101, 122, 123, 124, 125, 126, 127, 128, 129, 150, 151, 152, 153, 154, 155, 156, 157, 158, 161, 162, 163, 181, 183], [0.2187, 0.9498, 0.2321, 0.9474, 0.2195, 0.9515, 0.8659, 0.8651, 0.8845, 0.9564, 0.1962, 0.1883, 0.9616, 0.02051, 0.8293, 0.8611, 0.8217, 0.1241, 0.1722, 0.132, 0.01276, 0.2187, 0.9498, 0.2321, 0.9474, 0.1353, 0.9626, 0.1422, 0.9684, 0.2195, 0.9515, 0.02197, 0.8454, 0.8659, 0.8651, 0.8845, 0.8621, 0.9564, 0.1962, 0.1883, 0.9616, 0.02051, 0.8293, 0.8611, 0.8217, 0.1241, 0.1528, 0.1722, 0.132, 0.01276, 0.006332]): _vg.add([_i], _w, 'REPLACE')
_vg = ob_cube.vertex_groups.new(name='Head')
for _i, _w in zip([26, 27, 28, 54, 55, 56, 57, 58, 59, 60, 61, 62, 63, 64, 65, 66, 67, 68, 69, 70, 71, 72, 73, 74, 75, 76, 77, 78, 79, 80, 81, 82, 83, 84, 85, 86, 87, 88, 89, 90, 91, 92, 93, 125, 126, 127, 128, 129, 155, 156, 157, 158, 159, 160, 161, 162, 163, 164, 165, 166, 167, 168, 169, 170, 171, 172, 173, 174, 175, 176, 177, 178, 179, 180, 181, 182, 183, 184, 185, 186, 187, 188, 189, 190, 191, 192, 193, 194, 195, 196, 197, 198, 199, 200, 201, 202, 203, 204, 205, 206, 207, 208, 209, 210, 211, 212, 213, 214, 215, 216, 217, 218, 219, 220, 221], [0.1189, 0.1219, 0.1005, 0.1663, 0.1341, 0.1752, 0.8753, 0.9987, 0.827, 0.8675, 0.9941, 0.9996, 0.9882, 0.9909, 0.998, 0.9992, 0.9998, 0.9821, 0.9685, 0.9766, 0.9974, 0.9954, 0.9966, 0.9985, 0.9991, 0.9991, 0.9983, 0.9987, 0.999, 0.9994, 0.999, 0.9994, 0.9997, 0.999, 0.9989, 0.9989, 0.9989, 0.9989, 0.9989, 0.9989, 0.9989, 0.9989, 0.9989, 0.1516, 0.1189, 0.1219, 0.1005, 0.1346, 0.1663, 0.1341, 0.1752, 0.8753, 0.976, 0.9987, 0.8466, 0.827, 0.8675, 0.9941, 0.9975, 0.9996, 0.9887, 0.9882, 0.9909, 0.9993, 0.998, 0.998, 0.9992, 0.9998, 1.0, 0.9998, 0.9988, 0.9998, 0.9821, 0.9955, 0.9685, 0.9766, 0.9717, 0.9974, 0.9987, 0.9954, 0.9966, 0.9955, 0.9985, 0.9991, 0.9991, 0.9995, 0.9985, 0.9983, 0.9987, 0.999, 0.9994, 0.999, 0.9994, 0.9994, 0.9995, 0.9991, 0.9997, 0.999, 0.9989, 0.9989, 0.9989, 0.9989, 0.9989, 0.9989, 0.9989, 0.9989, 0.9989, 0.9989, 0.9989, 0.9989, 0.9989, 0.9989, 0.9989, 0.9989, 0.9989]): _vg.add([_i], _w, 'REPLACE')
_vg = ob_cube.vertex_groups.new(name='UA.R')
for _i, _w in zip([29, 30, 31, 32, 33, 34, 35, 36], [0.9998, 0.9998, 0.9998, 0.9998, 0.9947, 0.9942, 0.9943, 0.9946]): _vg.add([_i], _w, 'REPLACE')
_vg = ob_cube.vertex_groups.new(name='LA.R')
_vg = ob_cube.vertex_groups.new(name='Hand.R')
for _i, _w in zip([37, 38, 39, 40, 41, 42, 43, 44, 45, 46, 47, 48], [0.9918, 0.9913, 0.9914, 0.9903, 0.9992, 0.9992, 0.9983, 0.9982, 0.9999, 0.9999, 0.9999, 0.9999]): _vg.add([_i], _w, 'REPLACE')
_vg = ob_cube.vertex_groups.new(name='Leg.R')
for _i, _w in zip([0, 2, 4, 5, 6, 7, 8, 9, 10, 11, 12, 13, 14, 15, 24, 50, 51, 53, 94, 96, 98, 100, 122, 124, 151, 152], [0.4297, 0.3649, 0.129, 0.9771, 0.8708, 0.9952, 0.1408, 0.9791, 0.8923, 0.9943, 0.07104, 0.5063, 0.07487, 0.5047, 0.4734, 0.284, 0.3141, 0.856, 0.05297, 0.06023, 0.1128, 0.1141, 0.04191, 0.1172, 0.07901, 0.07442]): _vg.add([_i], _w, 'REPLACE')
_vg = ob_cube.vertex_groups.new(name='Foot.R')
for _i, _w in zip([4, 6, 8, 10, 12, 13, 14, 15, 16, 17, 18, 19, 20, 21, 22, 23], [0.871, 0.1292, 0.8592, 0.1077, 0.929, 0.4937, 0.9251, 0.4953, 0.9933, 0.993, 0.9921, 0.9915, 0.9989, 0.9989, 0.999, 0.9989]): _vg.add([_i], _w, 'REPLACE')
_vg = ob_cube.vertex_groups.new(name='UA.L')
for _i, _w in zip([130, 131, 132, 133, 134, 135, 136, 137], [0.9998, 0.9998, 0.9998, 0.9998, 0.9947, 0.9942, 0.9943, 0.9946]): _vg.add([_i], _w, 'REPLACE')
_vg = ob_cube.vertex_groups.new(name='LA.L')
_vg = ob_cube.vertex_groups.new(name='Hand.L')
for _i, _w in zip([138, 139, 140, 141, 142, 143, 144, 145, 146, 147, 148, 149], [0.9918, 0.9913, 0.9914, 0.9903, 0.9992, 0.9992, 0.9983, 0.9982, 0.9999, 0.9999, 0.9999, 0.9999]): _vg.add([_i], _w, 'REPLACE')
_vg = ob_cube.vertex_groups.new(name='Leg.L')
for _i, _w in zip([0, 2, 24, 50, 51, 94, 96, 98, 100, 102, 103, 104, 105, 106, 107, 108, 109, 110, 111, 112, 113, 122, 124, 151, 152, 154], [0.05297, 0.06023, 0.04191, 0.07901, 0.07442, 0.4297, 0.3649, 0.1128, 0.1141, 0.129, 0.9771, 0.8708, 0.9952, 0.1408, 0.9791, 0.8923, 0.9943, 0.07104, 0.5063, 0.07487, 0.5047, 0.4734, 0.1172, 0.284, 0.3141, 0.856]): _vg.add([_i], _w, 'REPLACE')
_vg = ob_cube.vertex_groups.new(name='Foot.L')
for _i, _w in zip([102, 104, 106, 108, 110, 111, 112, 113, 114, 115, 116, 117, 118, 119, 120, 121], [0.871, 0.1292, 0.8592, 0.1077, 0.929, 0.4937, 0.9251, 0.4953, 0.9933, 0.993, 0.9921, 0.9915, 0.9989, 0.9989, 0.999, 0.9989]): _vg.add([_i], _w, 'REPLACE')
_m = ob_cube.modifiers.new('Armature', 'ARMATURE')
_m.object = ob_armature
ob_armature.location = (0.0, 0.0, 0.0)
ob_armature.show_in_front = True

# ---- collection membership
col_collection.objects.link(ob_cube)
col_collection.objects.link(ob_armature)

# ---- scene / render settings (as saved in the file)
scene.frame_start = 0; scene.frame_end = 20; scene.frame_set(0)
scene.render.engine = 'BLENDER_EEVEE_NEXT'
scene.cycles.use_denoising = False
scene.cycles.samples = 128
scene.cycles.sampling_pattern = 'TABULATED_SOBOL'
scene.cycles.use_adaptive_sampling = False
scene.cycles.use_light_tree = False
scene.view_settings.view_transform = 'Filmic'
bpy.context.view_layer.update()

# ---- added for rendering (the .blend has no active camera and no usable light): camera, sun
cam_auto = bpy.data.cameras.new('AutoCamera')
cam_auto.lens = 50.0
cam_auto.sensor_width = 36.0
cam_auto.clip_end = 1000.0
ob_auto_camera = bpy.data.objects.new('AutoCamera', cam_auto)
scene.collection.objects.link(ob_auto_camera)
ob_auto_camera.location = (6.90626, -9.50217, 8.09675)
ob_auto_camera.rotation_euler = (1.09748, -7.21219e-08, 0.694738)
scene.camera = ob_auto_camera
light_auto_sun = bpy.data.lights.new('AutoSun', 'SUN')
light_auto_sun.energy = 3.0
light_auto_sun.angle = 0.0523599
ob_auto_sun = bpy.data.objects.new('AutoSun', light_auto_sun)
scene.collection.objects.link(ob_auto_sun)
ob_auto_sun.rotation_euler = (0.872665, 0.174533, 0.523599)
bpy.context.view_layer.update()
